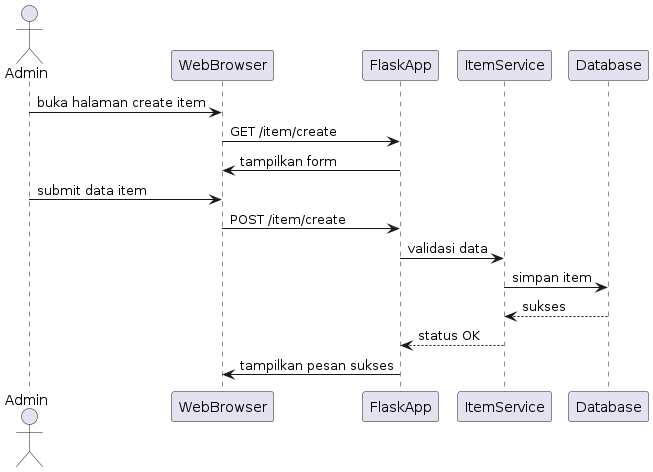

The diagram above was rendered by PlantUML. Its source (embedded in the PNG):
@startuml
actor Admin
participant WebBrowser
participant FlaskApp
participant ItemService
participant Database

Admin -> WebBrowser : buka halaman create item
WebBrowser -> FlaskApp : GET /item/create
FlaskApp -> WebBrowser : tampilkan form

Admin -> WebBrowser : submit data item
WebBrowser -> FlaskApp : POST /item/create
FlaskApp -> ItemService : validasi data
ItemService -> Database : simpan item
Database --> ItemService : sukses
ItemService --> FlaskApp : status OK
FlaskApp -> WebBrowser : tampilkan pesan sukses
@enduml